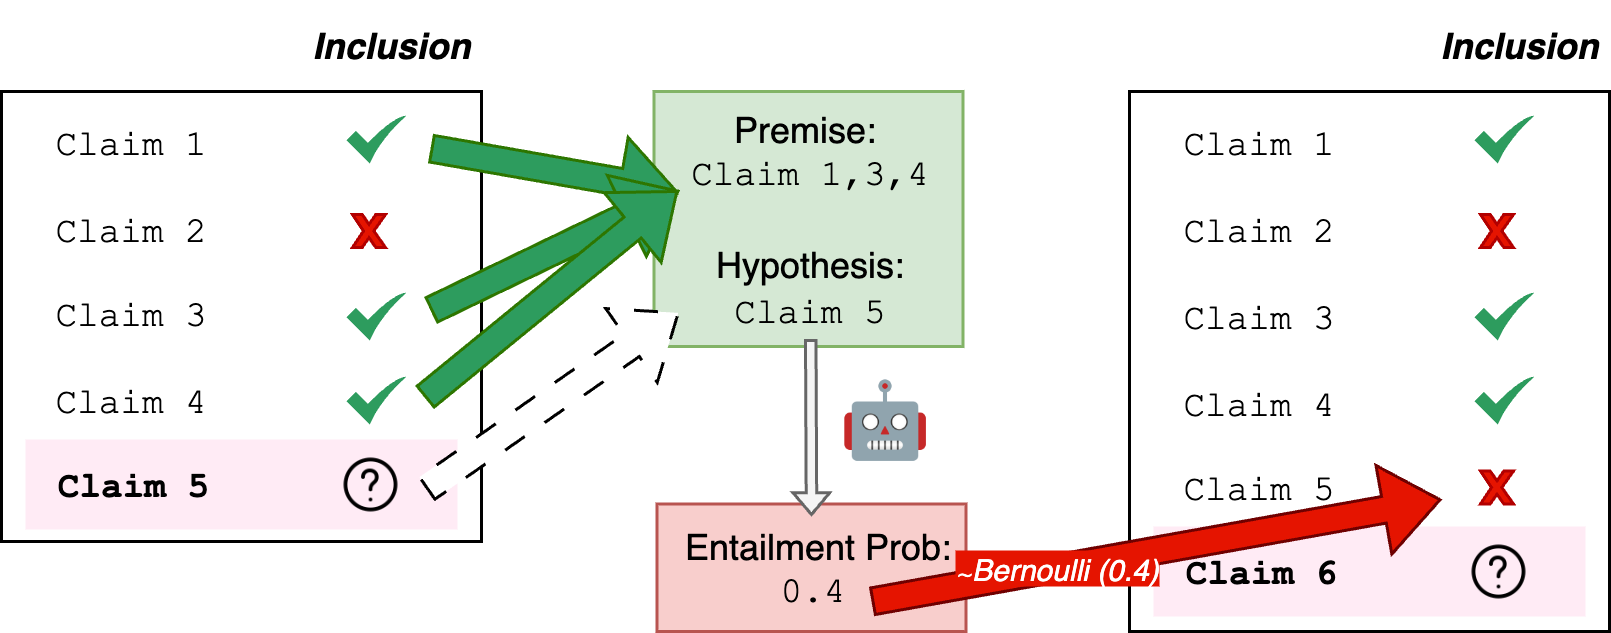

The diagram above was exported from draw.io. Its source (the exported page's mxGraphModel, read from the mxfile embedded in the PNG):
<mxGraphModel dx="3321" dy="935" grid="1" gridSize="10" guides="1" tooltips="1" connect="1" arrows="1" fold="1" page="1" pageScale="1" pageWidth="850" pageHeight="1100" math="0" shadow="0">
  <root>
    <mxCell id="0" />
    <mxCell id="1" parent="0" />
    <mxCell id="2" value="Claim 1&amp;nbsp;&lt;div&gt;&lt;br&gt;&lt;div&gt;Claim 2&amp;nbsp;&lt;span style=&quot;white-space: pre;&quot;&gt;&#09;&lt;/span&gt;&lt;/div&gt;&lt;div&gt;&lt;br&gt;&lt;/div&gt;&lt;div&gt;Claim 3&amp;nbsp;&lt;span style=&quot;white-space: pre;&quot;&gt;&#09;&lt;/span&gt;&lt;/div&gt;&lt;div&gt;&lt;br&gt;&lt;/div&gt;&lt;div&gt;Claim 4&amp;nbsp;&lt;span style=&quot;white-space: pre;&quot;&gt;&#09;&lt;/span&gt;&lt;/div&gt;&lt;/div&gt;&lt;div&gt;&lt;br&gt;&lt;/div&gt;&lt;div&gt;&lt;b&gt;&amp;nbsp;&amp;nbsp;&lt;/b&gt;&lt;/div&gt;" style="rounded=0;whiteSpace=wrap;html=1;fontFamily=Courier New;align=left;spacingRight=0;spacingLeft=16;" vertex="1" parent="1">
      <mxGeometry x="940" y="905" width="160" height="150" as="geometry" />
    </mxCell>
    <mxCell id="3" value="Inclusion" style="text;html=1;align=center;verticalAlign=middle;whiteSpace=wrap;rounded=0;fontStyle=3" vertex="1" parent="1">
      <mxGeometry x="1040" y="875" width="60" height="30" as="geometry" />
    </mxCell>
    <mxCell id="4" value="" style="sketch=0;html=1;aspect=fixed;strokeColor=none;shadow=0;align=center;fillColor=#2D9C5E;verticalAlign=top;labelPosition=center;verticalLabelPosition=bottom;shape=mxgraph.gcp2.check" vertex="1" parent="1">
      <mxGeometry x="1055" y="913" width="20" height="16" as="geometry" />
    </mxCell>
    <mxCell id="5" value="" style="sketch=0;html=1;aspect=fixed;strokeColor=none;shadow=0;align=center;fillColor=#2D9C5E;verticalAlign=top;labelPosition=center;verticalLabelPosition=bottom;shape=mxgraph.gcp2.check" vertex="1" parent="1">
      <mxGeometry x="1055" y="972" width="20" height="16" as="geometry" />
    </mxCell>
    <mxCell id="6" value="" style="sketch=0;html=1;aspect=fixed;strokeColor=none;shadow=0;align=center;fillColor=#2D9C5E;verticalAlign=top;labelPosition=center;verticalLabelPosition=bottom;shape=mxgraph.gcp2.check" vertex="1" parent="1">
      <mxGeometry x="1055" y="1000" width="20" height="16" as="geometry" />
    </mxCell>
    <mxCell id="7" value="" style="verticalLabelPosition=bottom;verticalAlign=top;html=1;shape=mxgraph.basic.x;fillColor=#e51400;fontColor=#ffffff;strokeColor=#B20000;" vertex="1" parent="1">
      <mxGeometry x="1057" y="946" width="11" height="11" as="geometry" />
    </mxCell>
    <mxCell id="8" value="Claim 1&amp;nbsp;&lt;div&gt;&lt;br&gt;&lt;div&gt;Claim 2&amp;nbsp;&lt;span style=&quot;white-space: pre;&quot;&gt;&#09;&lt;/span&gt;&lt;/div&gt;&lt;div&gt;&lt;br&gt;&lt;/div&gt;&lt;div&gt;Claim 3&amp;nbsp;&lt;span style=&quot;white-space: pre;&quot;&gt;&#09;&lt;/span&gt;&lt;/div&gt;&lt;div&gt;&lt;br&gt;&lt;/div&gt;&lt;div&gt;Claim 4&amp;nbsp;&lt;span style=&quot;white-space: pre;&quot;&gt;&#09;&lt;/span&gt;&lt;/div&gt;&lt;/div&gt;&lt;div&gt;&lt;br&gt;&lt;/div&gt;&lt;div&gt;Claim 5&lt;/div&gt;&lt;div&gt;&lt;br&gt;&lt;/div&gt;&lt;div&gt;&lt;br&gt;&lt;/div&gt;" style="rounded=0;whiteSpace=wrap;html=1;fontFamily=Courier New;align=left;spacingRight=0;spacingLeft=16;" vertex="1" parent="1">
      <mxGeometry x="1316" y="905" width="160" height="180" as="geometry" />
    </mxCell>
    <mxCell id="9" value="Inclusion" style="text;html=1;align=center;verticalAlign=middle;whiteSpace=wrap;rounded=0;fontStyle=3" vertex="1" parent="1">
      <mxGeometry x="1416" y="875" width="60" height="30" as="geometry" />
    </mxCell>
    <mxCell id="10" value="" style="sketch=0;html=1;aspect=fixed;strokeColor=none;shadow=0;align=center;fillColor=#2D9C5E;verticalAlign=top;labelPosition=center;verticalLabelPosition=bottom;shape=mxgraph.gcp2.check" vertex="1" parent="1">
      <mxGeometry x="1431" y="913" width="20" height="16" as="geometry" />
    </mxCell>
    <mxCell id="11" value="" style="sketch=0;html=1;aspect=fixed;strokeColor=none;shadow=0;align=center;fillColor=#2D9C5E;verticalAlign=top;labelPosition=center;verticalLabelPosition=bottom;shape=mxgraph.gcp2.check" vertex="1" parent="1">
      <mxGeometry x="1431" y="972" width="20" height="16" as="geometry" />
    </mxCell>
    <mxCell id="12" value="" style="sketch=0;html=1;aspect=fixed;strokeColor=none;shadow=0;align=center;fillColor=#2D9C5E;verticalAlign=top;labelPosition=center;verticalLabelPosition=bottom;shape=mxgraph.gcp2.check" vertex="1" parent="1">
      <mxGeometry x="1431" y="1000" width="20" height="16" as="geometry" />
    </mxCell>
    <mxCell id="13" value="" style="verticalLabelPosition=bottom;verticalAlign=top;html=1;shape=mxgraph.basic.x;fillColor=#e51400;fontColor=#ffffff;strokeColor=#B20000;" vertex="1" parent="1">
      <mxGeometry x="1433" y="946" width="11" height="11" as="geometry" />
    </mxCell>
    <mxCell id="14" value="" style="verticalLabelPosition=bottom;verticalAlign=top;html=1;shape=mxgraph.basic.x;fillColor=#e51400;fontColor=#ffffff;strokeColor=#B20000;" vertex="1" parent="1">
      <mxGeometry x="1433" y="1031.5" width="11" height="11" as="geometry" />
    </mxCell>
    <mxCell id="15" value="&lt;div&gt;Premise:&amp;nbsp;&lt;/div&gt;&lt;div&gt;&lt;font face=&quot;Courier New&quot;&gt;Claim 1,3,4&lt;/font&gt;&lt;/div&gt;&lt;div&gt;&lt;font face=&quot;Courier New&quot;&gt;&lt;br&gt;&lt;/font&gt;&lt;/div&gt;&lt;div&gt;Hypothesis:&lt;/div&gt;&lt;div&gt;&lt;font face=&quot;Courier New&quot;&gt;Claim 5&lt;/font&gt;&lt;/div&gt;" style="text;html=1;align=center;verticalAlign=middle;whiteSpace=wrap;rounded=0;fillColor=#d5e8d4;strokeColor=#82b366;" vertex="1" parent="1">
      <mxGeometry x="1157.5" y="905" width="103" height="85" as="geometry" />
    </mxCell>
    <mxCell id="16" value="" style="shape=image;verticalLabelPosition=bottom;labelBackgroundColor=default;verticalAlign=top;aspect=fixed;imageAspect=0;image=https://images.emojiterra.com/google/android-11/512px/1f916.png;" vertex="1" parent="1">
      <mxGeometry x="1220" y="1000" width="29" height="29" as="geometry" />
    </mxCell>
    <mxCell id="17" value="&lt;b style=&quot;font-family: &amp;quot;Courier New&amp;quot;; text-align: left;&quot;&gt;Claim 5&amp;nbsp; &amp;nbsp; &amp;nbsp; &amp;nbsp; &amp;nbsp;&amp;nbsp;&lt;/b&gt;" style="rounded=0;whiteSpace=wrap;html=1;fillColor=#FFEBF5;strokeColor=none;" vertex="1" parent="1">
      <mxGeometry x="948" y="1021" width="144" height="30" as="geometry" />
    </mxCell>
    <mxCell id="18" value="" style="shape=image;html=1;verticalAlign=top;verticalLabelPosition=bottom;labelBackgroundColor=#ffffff;imageAspect=0;aspect=fixed;image=https://cdn1.iconfinder.com/data/icons/iconoir-vol-3/24/question-mark-circle-128.png" vertex="1" parent="1">
      <mxGeometry x="1053" y="1026" width="20" height="20" as="geometry" />
    </mxCell>
    <mxCell id="19" value="&lt;b style=&quot;font-family: &amp;quot;Courier New&amp;quot;; text-align: left;&quot;&gt;Claim 6&amp;nbsp; &amp;nbsp; &amp;nbsp; &amp;nbsp; &amp;nbsp;&amp;nbsp;&lt;/b&gt;" style="rounded=0;whiteSpace=wrap;html=1;fillColor=#FFEBF5;strokeColor=none;" vertex="1" parent="1">
      <mxGeometry x="1324" y="1050" width="144" height="30" as="geometry" />
    </mxCell>
    <mxCell id="20" value="" style="shape=image;html=1;verticalAlign=top;verticalLabelPosition=bottom;labelBackgroundColor=#ffffff;imageAspect=0;aspect=fixed;image=https://cdn1.iconfinder.com/data/icons/iconoir-vol-3/24/question-mark-circle-128.png" vertex="1" parent="1">
      <mxGeometry x="1429" y="1055" width="20" height="20" as="geometry" />
    </mxCell>
    <mxCell id="21" value="&lt;div&gt;&lt;font style=&quot;background-color: transparent; color: light-dark(rgb(0, 0, 0), rgb(255, 255, 255));&quot; face=&quot;Helvetica&quot;&gt;&amp;nbsp;Entailment&amp;nbsp;&lt;/font&gt;&lt;span style=&quot;background-color: transparent; color: light-dark(rgb(0, 0, 0), rgb(255, 255, 255));&quot;&gt;Prob:&lt;/span&gt;&lt;br&gt;&lt;/div&gt;&lt;div&gt;&lt;span style=&quot;font-family: &amp;quot;Courier New&amp;quot;;&quot;&gt;0.4&lt;/span&gt;&lt;/div&gt;" style="text;html=1;align=center;verticalAlign=middle;whiteSpace=wrap;rounded=0;fillColor=#f8cecc;strokeColor=#b85450;" vertex="1" parent="1">
      <mxGeometry x="1158.5" y="1042.5" width="103" height="42.5" as="geometry" />
    </mxCell>
    <mxCell id="22" value="" style="shape=flexArrow;endArrow=classic;html=1;rounded=0;endWidth=7.75;endSize=2.085;width=3.5;fillColor=#f5f5f5;strokeColor=#666666;" edge="1" parent="1">
      <mxGeometry width="50" height="50" relative="1" as="geometry">
        <mxPoint x="1209.75" y="987.5" as="sourcePoint" />
        <mxPoint x="1210" y="1046.5" as="targetPoint" />
      </mxGeometry>
    </mxCell>
    <mxCell id="23" value="" style="shape=flexArrow;endArrow=classic;html=1;rounded=0;fillColor=#E51400;strokeColor=#6F0000;width=9;" edge="1" parent="1">
      <mxGeometry width="50" height="50" relative="1" as="geometry">
        <mxPoint x="1230" y="1075.0025877192982" as="sourcePoint" />
        <mxPoint x="1420" y="1041" as="targetPoint" />
      </mxGeometry>
    </mxCell>
    <mxCell id="24" value="&lt;div style=&quot;forced-color-adjust: none; font-family: Helvetica; font-variant-ligatures: normal; font-variant-caps: normal; font-weight: 400; letter-spacing: normal; orphans: 2; text-align: center; text-indent: 0px; text-transform: none; widows: 2; word-spacing: 0px; -webkit-text-stroke-width: 0px; white-space: normal; text-decoration-thickness: initial; text-decoration-style: initial; text-decoration-color: initial;&quot;&gt;∼Bernoulli (0.4)&lt;/div&gt;" style="text;whiteSpace=wrap;html=1;labelBackgroundColor=#E51400;fontStyle=2;fontSize=10;fontColor=#FFFFFF;rotation=0;" vertex="1" parent="1">
      <mxGeometry x="1256" y="1051" width="90.5" height="28" as="geometry" />
    </mxCell>
    <mxCell id="25" value="" style="shape=flexArrow;endArrow=classic;html=1;rounded=0;fillColor=#2D9C5E;strokeColor=#2D7600;width=9;" edge="1" parent="1">
      <mxGeometry width="50" height="50" relative="1" as="geometry">
        <mxPoint x="1083" y="924.0025877192982" as="sourcePoint" />
        <mxPoint x="1165.5" y="938.469278115999" as="targetPoint" />
      </mxGeometry>
    </mxCell>
    <mxCell id="26" value="" style="shape=flexArrow;endArrow=classic;html=1;rounded=0;fillColor=#2D9C5E;strokeColor=#2D7600;width=9;" edge="1" parent="1">
      <mxGeometry width="50" height="50" relative="1" as="geometry">
        <mxPoint x="1083" y="978" as="sourcePoint" />
        <mxPoint x="1166" y="938" as="targetPoint" />
      </mxGeometry>
    </mxCell>
    <mxCell id="27" value="" style="shape=flexArrow;endArrow=classic;html=1;rounded=0;fillColor=#2D9C5E;strokeColor=#2D7600;width=9;" edge="1" parent="1">
      <mxGeometry width="50" height="50" relative="1" as="geometry">
        <mxPoint x="1081" y="1007" as="sourcePoint" />
        <mxPoint x="1165.5" y="938" as="targetPoint" />
      </mxGeometry>
    </mxCell>
    <mxCell id="28" value="" style="shape=flexArrow;endArrow=classic;html=1;rounded=0;width=9;fillColor=default;dashed=1;dashPattern=8 8;" edge="1" parent="1">
      <mxGeometry width="50" height="50" relative="1" as="geometry">
        <mxPoint x="1081.5" y="1037.5" as="sourcePoint" />
        <mxPoint x="1166" y="978.5" as="targetPoint" />
      </mxGeometry>
    </mxCell>
  </root>
</mxGraphModel>